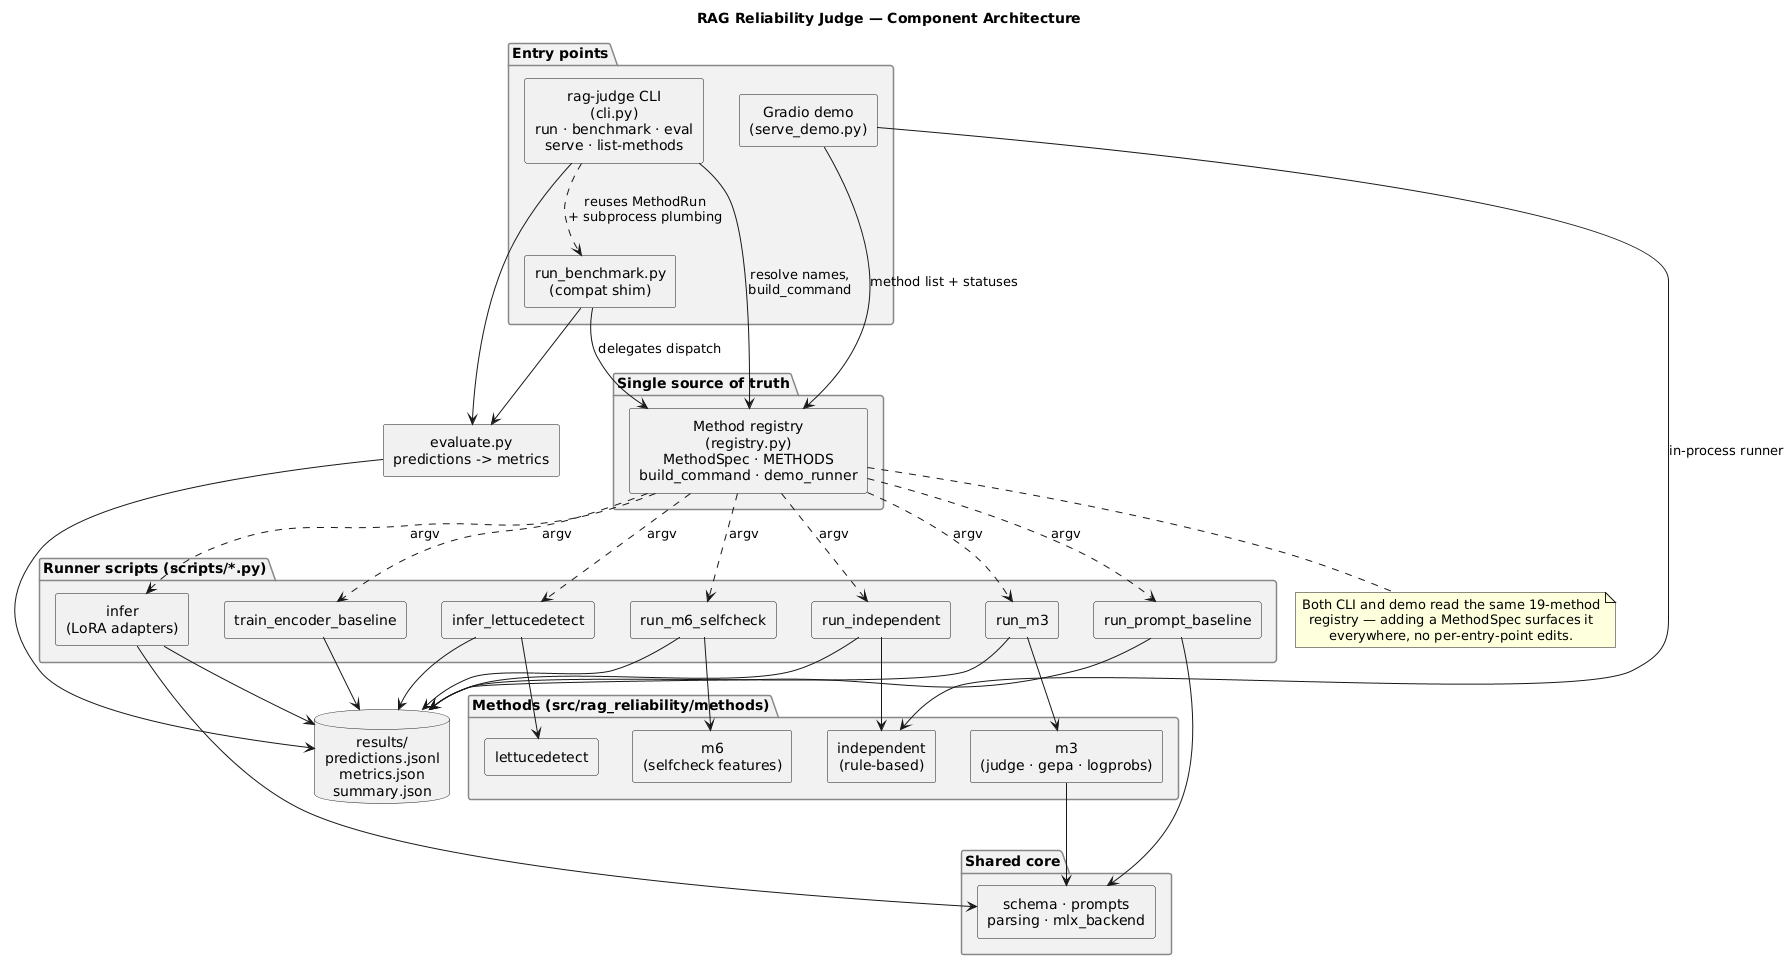

The diagram above was rendered by PlantUML. Its source (embedded in the PNG):
@startuml architecture
title RAG Reliability Judge — Component Architecture

skinparam componentStyle rectangle
skinparam shadowing false
skinparam defaultTextAlignment center
skinparam rectangle {
  BorderColor #555555
  BackgroundColor #FBFBFB
}
skinparam package {
  BorderColor #888888
  BackgroundColor #F2F2F2
}

' ---- Entry points ------------------------------------------------------
package "Entry points" {
  [rag-judge CLI\n(cli.py)\nrun · benchmark · eval\nserve · list-methods] as CLI
  [Gradio demo\n(serve_demo.py)] as DEMO
  [run_benchmark.py\n(compat shim)] as BENCH
}

' ---- Single source of truth -------------------------------------------
package "Single source of truth" {
  [Method registry\n(registry.py)\nMethodSpec · METHODS\nbuild_command · demo_runner] as REG
}

' ---- Method implementations -------------------------------------------
package "Methods (src/rag_reliability/methods)" {
  [m3\n(judge · gepa · logprobs)] as M3
  [m6\n(selfcheck features)] as M6
  [lettucedetect] as LD
  [independent\n(rule-based)] as IND
}

package "Shared core" {
  [schema · prompts\nparsing · mlx_backend] as CORE
}

' ---- Per-method runner scripts ----------------------------------------
package "Runner scripts (scripts/*.py)" {
  [run_prompt_baseline] as S_PROMPT
  [infer\n(LoRA adapters)] as S_INFER
  [run_m3] as S_M3
  [run_m6_selfcheck] as S_M6
  [infer_lettucedetect] as S_LD
  [train_encoder_baseline] as S_ENC
  [run_independent] as S_IND
}

' ---- Shared evaluator -------------------------------------------------
[evaluate.py\npredictions -> metrics] as EVAL
database "results/\npredictions.jsonl\nmetrics.json\nsummary.json" as OUT

' ---- Wiring -----------------------------------------------------------
CLI --> REG : resolve names,\nbuild_command
BENCH --> REG : delegates dispatch
DEMO --> REG : method list + statuses

CLI ..> BENCH : reuses MethodRun\n+ subprocess plumbing

REG ..> S_PROMPT : argv
REG ..> S_INFER : argv
REG ..> S_M3 : argv
REG ..> S_M6 : argv
REG ..> S_LD : argv
REG ..> S_ENC : argv
REG ..> S_IND : argv

S_M3 --> M3
S_M6 --> M6
S_LD --> LD
S_IND --> IND
S_PROMPT --> CORE
S_INFER --> CORE
M3 --> CORE
DEMO --> IND : in-process runner

S_PROMPT --> OUT
S_INFER --> OUT
S_M3 --> OUT
S_M6 --> OUT
S_LD --> OUT
S_ENC --> OUT
S_IND --> OUT

CLI --> EVAL
BENCH --> EVAL
EVAL --> OUT

note bottom of REG
  Both CLI and demo read the same 19-method
  registry — adding a MethodSpec surfaces it
  everywhere, no per-entry-point edits.
end note

@enduml